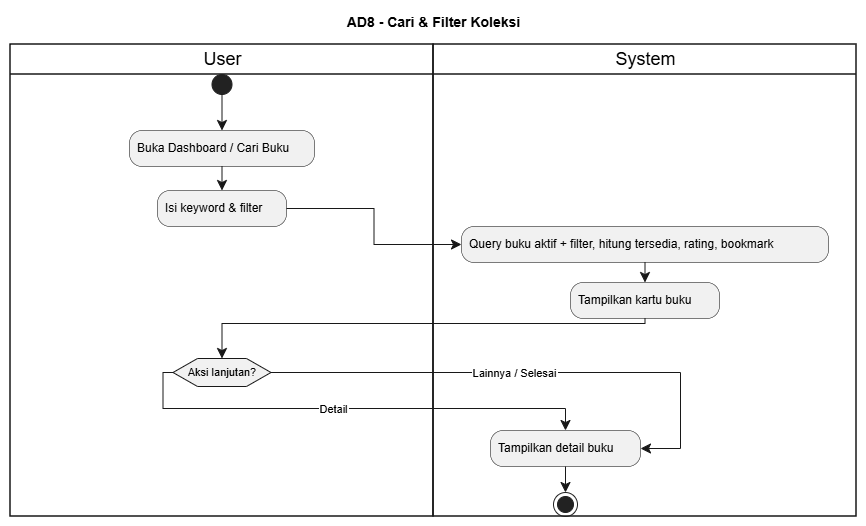

The diagram above was exported from draw.io. Its source (the exported page's mxGraphModel, read from the mxfile embedded in the PNG):
<mxGraphModel dx="1687" dy="645" grid="1" gridSize="10" guides="1" tooltips="1" connect="1" arrows="1" fold="1" page="1" pageScale="1" pageWidth="827" pageHeight="1169" math="0" shadow="0">
  <root>
    <mxCell id="0" />
    <mxCell id="1" parent="0" />
    <UserObject label="" plantUmlData="{&#10;  &quot;data&quot;: &quot;@startuml\ntitle AD8 - Cari &amp; Filter Koleksi\n\n|User|\nstart\n:Buka Dashboard / Cari Buku;\n:Isi keyword &amp; filter;\n\n|System|\n:Query buku aktif + filter, hitung tersedia, rating, bookmark;\n:Tampilkan kartu buku;\n\n|User|\nif (Aksi lanjutan?) then (Detail)\n  |System|\n  :Tampilkan detail buku;\n  stop\nelse (Lainnya / Selesai)\n  stop\nendif\n@enduml&quot;,&#10;  &quot;config&quot;: null&#10;}" id="vVQ-iqIRc4MDjwHOcVJR-108">
      <mxCell connectable="0" parent="1" style="group;transparentBounds=1;editIcon=1;lockedGroup=0;groupPadding=10;" vertex="1">
        <mxGeometry as="geometry" />
      </mxCell>
    </UserObject>
    <UserObject label="User" plantUmlId="lane_26" plantUmlBaseStyle="swimlane;collapsible=0;startSize=30;fillColor=none;swimlaneFillColor=none;strokeColor=#181818;strokeWidth=1.5;fontColor=#000000;fontSize=18;fontStyle=0;html=1;" plantUmlBaseValue="User" id="vVQ-iqIRc4MDjwHOcVJR-109">
      <mxCell parent="vVQ-iqIRc4MDjwHOcVJR-108" style="swimlane;collapsible=0;startSize=30;fillColor=none;swimlaneFillColor=none;strokeColor=#181818;strokeWidth=1.5;fontColor=#000000;fontSize=18;fontStyle=0;html=1;" vertex="1">
        <mxGeometry height="472" width="423" x="-350" y="284" as="geometry" />
      </mxCell>
    </UserObject>
    <UserObject label="Isi keyword &amp; filter" plantUmlId="action_4" plantUmlBaseStyle="rounded=1;absoluteArcSize=1;arcSize=25;fillColor=#F1F1F1;strokeColor=#181818;strokeWidth=0.5;whiteSpace=wrap;fontSize=12;align=left;spacingLeft=6;" plantUmlBaseValue="Isi keyword &amp; filter" id="vVQ-iqIRc4MDjwHOcVJR-115">
      <mxCell parent="vVQ-iqIRc4MDjwHOcVJR-109" style="rounded=1;absoluteArcSize=1;arcSize=25;fillColor=#F1F1F1;strokeColor=#181818;strokeWidth=0.5;whiteSpace=wrap;fontSize=12;align=left;spacingLeft=6;" vertex="1">
        <mxGeometry height="36" width="129" x="147" y="146" as="geometry" />
      </mxCell>
    </UserObject>
    <UserObject label="Buka Dashboard / Cari Buku" plantUmlId="action_2" plantUmlBaseStyle="rounded=1;absoluteArcSize=1;arcSize=25;fillColor=#F1F1F1;strokeColor=#181818;strokeWidth=0.5;whiteSpace=wrap;fontSize=12;align=left;spacingLeft=6;" plantUmlBaseValue="Buka Dashboard / Cari Buku" id="vVQ-iqIRc4MDjwHOcVJR-113">
      <mxCell parent="vVQ-iqIRc4MDjwHOcVJR-109" style="rounded=1;absoluteArcSize=1;arcSize=25;fillColor=#F1F1F1;strokeColor=#181818;strokeWidth=0.5;whiteSpace=wrap;fontSize=12;align=left;spacingLeft=6;" vertex="1">
        <mxGeometry height="36" width="185" x="119" y="86" as="geometry" />
      </mxCell>
    </UserObject>
    <UserObject label="" plantUmlId="e_3" plantUmlBaseStyle="endArrow=classic;endSize=8;strokeColor=#181818;curved=0;rounded=0;fontSize=11;sourcePerimeterSpacing=0;targetPerimeterSpacing=0;" plantUmlBaseValue="" id="vVQ-iqIRc4MDjwHOcVJR-114">
      <mxCell edge="1" parent="vVQ-iqIRc4MDjwHOcVJR-109" source="vVQ-iqIRc4MDjwHOcVJR-113" style="endArrow=classic;endSize=8;strokeColor=#181818;curved=0;rounded=0;fontSize=11;sourcePerimeterSpacing=0;targetPerimeterSpacing=0;" target="vVQ-iqIRc4MDjwHOcVJR-115">
        <mxGeometry relative="1" as="geometry">
          <mxPoint x="211.5" y="106" as="sourcePoint" />
          <mxPoint x="211.5" y="126" as="targetPoint" />
        </mxGeometry>
      </mxCell>
    </UserObject>
    <UserObject label="System" plantUmlId="lane_27" plantUmlBaseStyle="swimlane;collapsible=0;startSize=30;fillColor=none;swimlaneFillColor=none;strokeColor=#181818;strokeWidth=1.5;fontColor=#000000;fontSize=18;fontStyle=0;html=1;" plantUmlBaseValue="System" id="vVQ-iqIRc4MDjwHOcVJR-110">
      <mxCell parent="vVQ-iqIRc4MDjwHOcVJR-108" style="swimlane;collapsible=0;startSize=30;fillColor=none;swimlaneFillColor=none;strokeColor=#181818;strokeWidth=1.5;fontColor=#000000;fontSize=18;fontStyle=0;html=1;" vertex="1">
        <mxGeometry height="472" width="423" x="73" y="284" as="geometry" />
      </mxCell>
    </UserObject>
    <UserObject label="Tampilkan detail buku" plantUmlId="action_19" plantUmlBaseStyle="rounded=1;absoluteArcSize=1;arcSize=25;fillColor=#F1F1F1;strokeColor=#181818;strokeWidth=0.5;whiteSpace=wrap;fontSize=12;align=left;spacingLeft=6;" plantUmlBaseValue="Tampilkan detail buku" id="vVQ-iqIRc4MDjwHOcVJR-123">
      <mxCell parent="vVQ-iqIRc4MDjwHOcVJR-110" style="rounded=1;absoluteArcSize=1;arcSize=25;fillColor=#F1F1F1;strokeColor=#181818;strokeWidth=0.5;whiteSpace=wrap;fontSize=12;align=left;spacingLeft=6;" vertex="1">
        <mxGeometry height="36" width="150" x="57" y="386" as="geometry" />
      </mxCell>
    </UserObject>
    <UserObject label="" plantUmlId="stop_20" plantUmlBaseStyle="ellipse;shape=endState;fillColor=#222222;strokeColor=#222222;" plantUmlBaseValue="" id="vVQ-iqIRc4MDjwHOcVJR-124">
      <mxCell parent="vVQ-iqIRc4MDjwHOcVJR-110" style="ellipse;shape=endState;fillColor=#222222;strokeColor=#222222;" vertex="1">
        <mxGeometry height="24" width="24" x="120" y="448" as="geometry" />
      </mxCell>
    </UserObject>
    <UserObject label="" plantUmlId="e_21" plantUmlBaseStyle="endArrow=classic;endSize=8;strokeColor=#181818;curved=0;rounded=0;fontSize=11;sourcePerimeterSpacing=0;targetPerimeterSpacing=0;" plantUmlBaseValue="" id="vVQ-iqIRc4MDjwHOcVJR-125">
      <mxCell edge="1" parent="vVQ-iqIRc4MDjwHOcVJR-110" source="vVQ-iqIRc4MDjwHOcVJR-123" style="endArrow=classic;endSize=8;strokeColor=#181818;curved=0;rounded=0;fontSize=11;sourcePerimeterSpacing=0;targetPerimeterSpacing=0;" target="vVQ-iqIRc4MDjwHOcVJR-124">
        <mxGeometry relative="1" as="geometry">
          <mxPoint x="148" y="378" as="sourcePoint" />
          <mxPoint x="148" y="398" as="targetPoint" />
        </mxGeometry>
      </mxCell>
    </UserObject>
    <UserObject label="" plantUmlId="start_0" plantUmlBaseStyle="ellipse;fillColor=#222222;strokeColor=#222222;" plantUmlBaseValue="" id="vVQ-iqIRc4MDjwHOcVJR-111">
      <mxCell parent="vVQ-iqIRc4MDjwHOcVJR-108" style="ellipse;fillColor=#222222;strokeColor=#222222;" vertex="1">
        <mxGeometry height="20" width="20" x="-148.5" y="314" as="geometry" />
      </mxCell>
    </UserObject>
    <UserObject label="" plantUmlId="e_1" plantUmlBaseStyle="endArrow=classic;endSize=8;strokeColor=#181818;curved=0;rounded=0;fontSize=11;sourcePerimeterSpacing=0;targetPerimeterSpacing=0;" plantUmlBaseValue="" id="vVQ-iqIRc4MDjwHOcVJR-112">
      <mxCell edge="1" parent="vVQ-iqIRc4MDjwHOcVJR-108" source="vVQ-iqIRc4MDjwHOcVJR-111" style="endArrow=classic;endSize=8;strokeColor=#181818;curved=0;rounded=0;fontSize=11;sourcePerimeterSpacing=0;targetPerimeterSpacing=0;" target="vVQ-iqIRc4MDjwHOcVJR-113">
        <mxGeometry relative="1" as="geometry">
          <mxPoint x="-138.5" y="334" as="sourcePoint" />
          <mxPoint x="-138.5" y="354" as="targetPoint" />
        </mxGeometry>
      </mxCell>
    </UserObject>
    <UserObject label="" plantUmlId="e_5" plantUmlBaseStyle="endArrow=classic;endSize=8;strokeColor=#181818;curved=0;rounded=0;fontSize=11;sourcePerimeterSpacing=0;targetPerimeterSpacing=0;" plantUmlBaseValue="" id="vVQ-iqIRc4MDjwHOcVJR-116">
      <mxCell edge="1" parent="vVQ-iqIRc4MDjwHOcVJR-108" source="vVQ-iqIRc4MDjwHOcVJR-115" style="endArrow=classic;endSize=8;strokeColor=#181818;rounded=0;fontSize=11;sourcePerimeterSpacing=0;targetPerimeterSpacing=0;edgeStyle=orthogonalEdgeStyle;" target="vVQ-iqIRc4MDjwHOcVJR-117">
        <mxGeometry relative="1" as="geometry">
          <mxPoint x="-138.5" y="446" as="sourcePoint" />
          <mxPoint x="284.5" y="466" as="targetPoint" />
        </mxGeometry>
      </mxCell>
    </UserObject>
    <UserObject label="Query buku aktif + filter, hitung tersedia, rating, bookmark" plantUmlId="action_8" plantUmlBaseStyle="rounded=1;absoluteArcSize=1;arcSize=25;fillColor=#F1F1F1;strokeColor=#181818;strokeWidth=0.5;whiteSpace=wrap;fontSize=12;align=left;spacingLeft=6;" plantUmlBaseValue="Query buku aktif + filter, hitung tersedia, rating, bookmark" id="vVQ-iqIRc4MDjwHOcVJR-117">
      <mxCell parent="vVQ-iqIRc4MDjwHOcVJR-108" style="rounded=1;absoluteArcSize=1;arcSize=25;fillColor=#F1F1F1;strokeColor=#181818;strokeWidth=0.5;whiteSpace=wrap;fontSize=12;align=left;spacingLeft=6;" vertex="1">
        <mxGeometry height="36" width="367" x="101" y="466" as="geometry" />
      </mxCell>
    </UserObject>
    <UserObject label="" plantUmlId="e_9" plantUmlBaseStyle="endArrow=classic;endSize=8;strokeColor=#181818;curved=0;rounded=0;fontSize=11;sourcePerimeterSpacing=0;targetPerimeterSpacing=0;" plantUmlBaseValue="" id="vVQ-iqIRc4MDjwHOcVJR-118">
      <mxCell edge="1" parent="vVQ-iqIRc4MDjwHOcVJR-108" source="vVQ-iqIRc4MDjwHOcVJR-117" style="endArrow=classic;endSize=8;strokeColor=#181818;curved=0;rounded=0;fontSize=11;sourcePerimeterSpacing=0;targetPerimeterSpacing=0;" target="vVQ-iqIRc4MDjwHOcVJR-119">
        <mxGeometry relative="1" as="geometry">
          <mxPoint x="284.5" y="502" as="sourcePoint" />
          <mxPoint x="284.5" y="522" as="targetPoint" />
        </mxGeometry>
      </mxCell>
    </UserObject>
    <UserObject label="Tampilkan kartu buku" plantUmlId="action_10" plantUmlBaseStyle="rounded=1;absoluteArcSize=1;arcSize=25;fillColor=#F1F1F1;strokeColor=#181818;strokeWidth=0.5;whiteSpace=wrap;fontSize=12;align=left;spacingLeft=6;" plantUmlBaseValue="Tampilkan kartu buku" id="vVQ-iqIRc4MDjwHOcVJR-119">
      <mxCell parent="vVQ-iqIRc4MDjwHOcVJR-108" style="rounded=1;absoluteArcSize=1;arcSize=25;fillColor=#F1F1F1;strokeColor=#181818;strokeWidth=0.5;whiteSpace=wrap;fontSize=12;align=left;spacingLeft=6;" vertex="1">
        <mxGeometry height="36" width="149" x="210" y="522" as="geometry" />
      </mxCell>
    </UserObject>
    <UserObject label="" plantUmlId="e_11" plantUmlBaseStyle="endArrow=classic;endSize=8;strokeColor=#181818;entryX=0.5;entryY=0;entryDx=0;entryDy=0;curved=0;rounded=0;fontSize=11;sourcePerimeterSpacing=0;targetPerimeterSpacing=0;" plantUmlBaseValue="" id="vVQ-iqIRc4MDjwHOcVJR-120">
      <mxCell edge="1" parent="vVQ-iqIRc4MDjwHOcVJR-108" source="vVQ-iqIRc4MDjwHOcVJR-119" style="endArrow=classic;endSize=8;strokeColor=#181818;entryX=0.5;entryY=0;entryDx=0;entryDy=0;curved=0;rounded=0;fontSize=11;sourcePerimeterSpacing=0;targetPerimeterSpacing=0;" target="vVQ-iqIRc4MDjwHOcVJR-121">
        <mxGeometry relative="1" as="geometry">
          <Array as="points">
            <mxPoint x="284.5" y="563" />
            <mxPoint x="-138.5" y="563" />
          </Array>
          <mxPoint x="284.5" y="558" as="sourcePoint" />
          <mxPoint x="-138.5" y="578" as="targetPoint" />
        </mxGeometry>
      </mxCell>
    </UserObject>
    <UserObject label="Aksi lanjutan?" plantUmlId="diamond_15" plantUmlBaseStyle="shape=hexagon;perimeter=hexagonPerimeter2;fillColor=#F1F1F1;strokeColor=#181818;whiteSpace=wrap;fontSize=11;" plantUmlBaseValue="Aksi lanjutan?" id="vVQ-iqIRc4MDjwHOcVJR-121">
      <mxCell parent="vVQ-iqIRc4MDjwHOcVJR-108" style="shape=hexagon;perimeter=hexagonPerimeter2;fillColor=#F1F1F1;strokeColor=#181818;whiteSpace=wrap;fontSize=11;" vertex="1">
        <mxGeometry height="28" width="98" x="-187.5" y="598" as="geometry" />
      </mxCell>
    </UserObject>
    <UserObject label="Detail" plantUmlId="e_16" plantUmlBaseStyle="endArrow=classic;endSize=8;strokeColor=#181818;fontSize=11;exitX=0;exitY=0.5;exitDx=0;exitDy=0;curved=0;rounded=0;sourcePerimeterSpacing=0;targetPerimeterSpacing=0;" plantUmlBaseValue="Detail" id="vVQ-iqIRc4MDjwHOcVJR-122">
      <mxCell edge="1" parent="vVQ-iqIRc4MDjwHOcVJR-108" source="vVQ-iqIRc4MDjwHOcVJR-121" style="endArrow=classic;endSize=8;strokeColor=#181818;fontSize=11;exitX=0;exitY=0.5;exitDx=0;exitDy=0;rounded=0;sourcePerimeterSpacing=0;targetPerimeterSpacing=0;edgeStyle=orthogonalEdgeStyle;" target="vVQ-iqIRc4MDjwHOcVJR-123">
        <mxGeometry relative="1" x="-0.077" as="geometry">
          <mxPoint x="-187.5" y="592" as="sourcePoint" />
          <mxPoint x="221" y="626" as="targetPoint" />
        </mxGeometry>
      </mxCell>
    </UserObject>
    <UserObject label="Lainnya / Selesai" plantUmlId="e_22" plantUmlBaseStyle="endArrow=classic;endSize=8;strokeColor=#181818;fontSize=11;exitX=1;exitY=0.5;exitDx=0;exitDy=0;curved=0;rounded=0;sourcePerimeterSpacing=0;targetPerimeterSpacing=0;" plantUmlBaseValue="Lainnya / Selesai" id="vVQ-iqIRc4MDjwHOcVJR-126">
      <mxCell edge="1" parent="vVQ-iqIRc4MDjwHOcVJR-108" source="vVQ-iqIRc4MDjwHOcVJR-121" style="endArrow=classic;endSize=8;strokeColor=#181818;fontSize=11;exitX=1;exitY=0.5;exitDx=0;exitDy=0;rounded=0;sourcePerimeterSpacing=0;targetPerimeterSpacing=0;edgeStyle=orthogonalEdgeStyle;entryX=1;entryY=0.5;entryDx=0;entryDy=0;" target="vVQ-iqIRc4MDjwHOcVJR-123">
        <mxGeometry relative="1" x="-0.072" as="geometry">
          <Array as="points">
            <mxPoint x="320" y="612" />
            <mxPoint x="320" y="688" />
          </Array>
          <mxPoint x="-89.5" y="592" as="sourcePoint" />
          <mxPoint x="336" y="638" as="targetPoint" />
        </mxGeometry>
      </mxCell>
    </UserObject>
    <UserObject label="AD8 - Cari &amp;amp; Filter Koleksi" plantUmlId="title_0" plantUmlBaseStyle="text;html=1;fillColor=none;strokeColor=none;fontSize=14;fontStyle=1;fontColor=#000000;align=center;verticalAlign=middle;whiteSpace=wrap;" plantUmlBaseValue="AD8 - Cari &amp;amp; Filter Koleksi" id="vVQ-iqIRc4MDjwHOcVJR-129">
      <mxCell parent="vVQ-iqIRc4MDjwHOcVJR-108" style="text;html=1;fillColor=none;strokeColor=none;fontSize=14;fontStyle=1;fontColor=#000000;align=center;verticalAlign=middle;whiteSpace=wrap;" vertex="1">
        <mxGeometry height="24" width="203" x="-28.5" y="250" as="geometry" />
      </mxCell>
    </UserObject>
  </root>
</mxGraphModel>